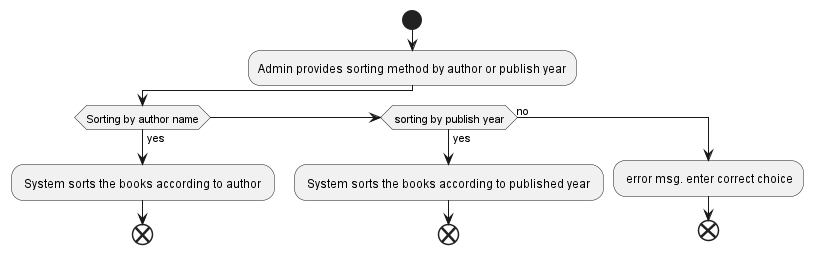

The diagram above was rendered by PlantUML. Its source (embedded in the PNG):
@startuml
start

   :Admin provides sorting method by author or publish year;

   if(Sorting by author name) then (yes)

     : System sorts the books according to author ;
     end;

    elseif( sorting by publish year) then (yes)
     : System sorts the books according to published year ;
     end;

    else (no )

     : error msg. enter correct choice;
      end;
   endif

@enduml